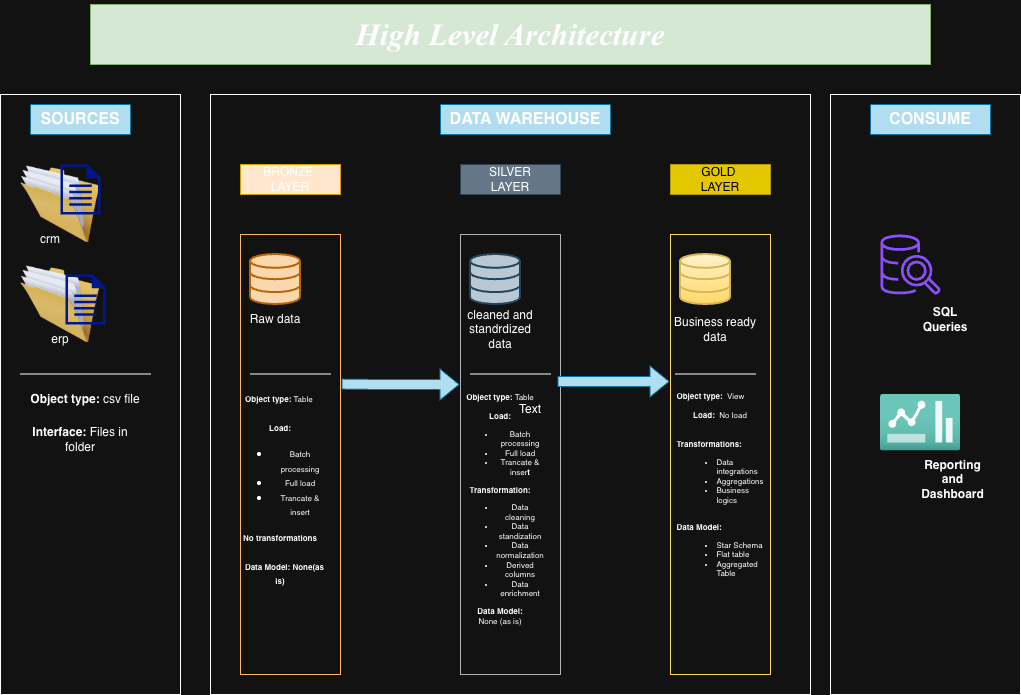

The diagram above was exported from draw.io. Its source (the exported page's mxGraphModel, read from the mxfile embedded in the PNG):
<mxGraphModel dx="946" dy="609" grid="1" gridSize="10" guides="1" tooltips="1" connect="1" arrows="1" fold="1" page="1" pageScale="1" pageWidth="827" pageHeight="1169" math="0" shadow="0">
  <root>
    <mxCell id="0" />
    <mxCell id="1" parent="0" />
    <mxCell id="HaSIbkbHKUSmOfsg3ZKe-1" value="" style="rounded=0;whiteSpace=wrap;html=1;direction=south;" parent="1" vertex="1">
      <mxGeometry x="30" y="190" width="180" height="600" as="geometry" />
    </mxCell>
    <mxCell id="HaSIbkbHKUSmOfsg3ZKe-4" value="" style="whiteSpace=wrap;html=1;aspect=fixed;" parent="1" vertex="1">
      <mxGeometry x="240" y="190" width="600" height="600" as="geometry" />
    </mxCell>
    <mxCell id="HaSIbkbHKUSmOfsg3ZKe-5" value="" style="rounded=0;whiteSpace=wrap;html=1;direction=south;" parent="1" vertex="1">
      <mxGeometry x="860" y="190" width="190" height="600" as="geometry" />
    </mxCell>
    <mxCell id="HaSIbkbHKUSmOfsg3ZKe-6" value="SOURCES" style="text;html=1;whiteSpace=wrap;strokeColor=#10739e;fillColor=#b1ddf0;align=center;verticalAlign=middle;rounded=0;fontStyle=1;fontSize=16;" parent="1" vertex="1">
      <mxGeometry x="60" y="200" width="100" height="30" as="geometry" />
    </mxCell>
    <mxCell id="HaSIbkbHKUSmOfsg3ZKe-7" value="DATA WAREHOUSE" style="text;html=1;whiteSpace=wrap;strokeColor=#10739e;fillColor=#b1ddf0;align=center;verticalAlign=middle;rounded=0;fontStyle=1;fontSize=16;" parent="1" vertex="1">
      <mxGeometry x="470" y="200" width="170" height="30" as="geometry" />
    </mxCell>
    <mxCell id="HaSIbkbHKUSmOfsg3ZKe-8" value="CONSUME" style="text;html=1;whiteSpace=wrap;align=center;verticalAlign=middle;rounded=0;fontSize=16;fontStyle=1;fillColor=#b1ddf0;strokeColor=#10739e;" parent="1" vertex="1">
      <mxGeometry x="900" y="200" width="120" height="30" as="geometry" />
    </mxCell>
    <mxCell id="HaSIbkbHKUSmOfsg3ZKe-9" value="GOLD&amp;nbsp;&lt;div&gt;LAYER&lt;/div&gt;" style="text;html=1;whiteSpace=wrap;strokeColor=#B09500;fillColor=#e3c800;align=center;verticalAlign=middle;rounded=0;fontColor=#000000;" parent="1" vertex="1">
      <mxGeometry x="700" y="260" width="100" height="30" as="geometry" />
    </mxCell>
    <mxCell id="HaSIbkbHKUSmOfsg3ZKe-10" value="BRONZE&amp;nbsp;&lt;div&gt;LAYER&lt;/div&gt;" style="text;html=1;whiteSpace=wrap;strokeColor=#d79b00;fillColor=#ffe6cc;align=center;verticalAlign=middle;rounded=0;" parent="1" vertex="1">
      <mxGeometry x="270" y="260" width="100" height="30" as="geometry" />
    </mxCell>
    <mxCell id="HaSIbkbHKUSmOfsg3ZKe-11" value="SILVER&lt;div&gt;LAYER&lt;/div&gt;" style="text;html=1;whiteSpace=wrap;strokeColor=#314354;fillColor=#647687;align=center;verticalAlign=middle;rounded=0;fontColor=#ffffff;" parent="1" vertex="1">
      <mxGeometry x="490" y="260" width="100" height="30" as="geometry" />
    </mxCell>
    <mxCell id="HaSIbkbHKUSmOfsg3ZKe-12" value="" style="rounded=0;whiteSpace=wrap;html=1;direction=south;strokeColor=#FFB570;" parent="1" vertex="1">
      <mxGeometry x="270" y="330" width="100" height="440" as="geometry" />
    </mxCell>
    <mxCell id="HaSIbkbHKUSmOfsg3ZKe-13" value="" style="rounded=0;whiteSpace=wrap;html=1;direction=south;strokeColor=#FFD966;" parent="1" vertex="1">
      <mxGeometry x="700" y="330" width="100" height="440" as="geometry" />
    </mxCell>
    <mxCell id="HaSIbkbHKUSmOfsg3ZKe-14" value="" style="rounded=0;whiteSpace=wrap;html=1;direction=south;strokeColor=#B3B3B3;" parent="1" vertex="1">
      <mxGeometry x="490" y="330" width="100" height="440" as="geometry" />
    </mxCell>
    <mxCell id="HaSIbkbHKUSmOfsg3ZKe-15" value="" style="shape=flexArrow;endArrow=classic;html=1;rounded=0;exitX=0.34;exitY=-0.01;exitDx=0;exitDy=0;fillColor=#b1ddf0;strokeColor=#10739e;exitPerimeter=0;" parent="1" source="HaSIbkbHKUSmOfsg3ZKe-12" edge="1">
      <mxGeometry width="50" height="50" relative="1" as="geometry">
        <mxPoint x="360" y="470" as="sourcePoint" />
        <mxPoint x="489" y="480" as="targetPoint" />
        <Array as="points">
          <mxPoint x="410" y="480" />
        </Array>
      </mxGeometry>
    </mxCell>
    <mxCell id="HaSIbkbHKUSmOfsg3ZKe-17" value="" style="shape=flexArrow;endArrow=classic;html=1;rounded=0;exitX=0.334;exitY=0.03;exitDx=0;exitDy=0;fillColor=#b1ddf0;strokeColor=#10739e;exitPerimeter=0;" parent="1" source="HaSIbkbHKUSmOfsg3ZKe-14" edge="1">
      <mxGeometry width="50" height="50" relative="1" as="geometry">
        <mxPoint x="600" y="479.5" as="sourcePoint" />
        <mxPoint x="699" y="477" as="targetPoint" />
        <Array as="points">
          <mxPoint x="640" y="477" />
        </Array>
      </mxGeometry>
    </mxCell>
    <mxCell id="HaSIbkbHKUSmOfsg3ZKe-18" value="" style="image;html=1;image=img/lib/clip_art/general/Full_Folder_128x128.png" parent="1" vertex="1">
      <mxGeometry x="50" y="360" width="80" height="80" as="geometry" />
    </mxCell>
    <mxCell id="HaSIbkbHKUSmOfsg3ZKe-19" value="" style="sketch=0;aspect=fixed;pointerEvents=1;shadow=0;dashed=0;html=1;strokeColor=none;labelPosition=center;verticalLabelPosition=bottom;verticalAlign=top;align=center;fillColor=#00188D;shape=mxgraph.mscae.enterprise.document" parent="1" vertex="1">
      <mxGeometry x="95" y="370" width="40" height="50" as="geometry" />
    </mxCell>
    <mxCell id="HaSIbkbHKUSmOfsg3ZKe-24" value="" style="html=1;verticalLabelPosition=bottom;align=center;labelBackgroundColor=#ffffff;verticalAlign=top;strokeWidth=2;strokeColor=#b46504;shadow=0;dashed=0;shape=mxgraph.ios7.icons.data;fillColor=#fad7ac;" parent="1" vertex="1">
      <mxGeometry x="280" y="350" width="50" height="50" as="geometry" />
    </mxCell>
    <mxCell id="HaSIbkbHKUSmOfsg3ZKe-25" value="" style="html=1;verticalLabelPosition=bottom;align=center;labelBackgroundColor=#ffffff;verticalAlign=top;strokeWidth=2;strokeColor=#23445d;shadow=0;dashed=0;shape=mxgraph.ios7.icons.data;fillColor=#bac8d3;" parent="1" vertex="1">
      <mxGeometry x="500" y="350" width="50" height="50" as="geometry" />
    </mxCell>
    <mxCell id="HaSIbkbHKUSmOfsg3ZKe-26" value="" style="html=1;verticalLabelPosition=bottom;align=center;labelBackgroundColor=#ffffff;verticalAlign=top;strokeWidth=2;strokeColor=#d6b656;shadow=0;dashed=0;shape=mxgraph.ios7.icons.data;fillColor=#fff2cc;gradientColor=#ffd966;" parent="1" vertex="1">
      <mxGeometry x="710" y="350" width="50" height="50" as="geometry" />
    </mxCell>
    <mxCell id="HaSIbkbHKUSmOfsg3ZKe-27" value="Business ready data" style="text;html=1;whiteSpace=wrap;strokeColor=none;fillColor=none;align=center;verticalAlign=middle;rounded=0;" parent="1" vertex="1">
      <mxGeometry x="700" y="410" width="90" height="30" as="geometry" />
    </mxCell>
    <mxCell id="HaSIbkbHKUSmOfsg3ZKe-28" value="cleaned and standrdized data" style="text;html=1;whiteSpace=wrap;strokeColor=none;fillColor=none;align=center;verticalAlign=middle;rounded=0;" parent="1" vertex="1">
      <mxGeometry x="490" y="410" width="80" height="30" as="geometry" />
    </mxCell>
    <mxCell id="HaSIbkbHKUSmOfsg3ZKe-29" value="Raw data" style="text;html=1;whiteSpace=wrap;strokeColor=none;fillColor=none;align=center;verticalAlign=middle;rounded=0;" parent="1" vertex="1">
      <mxGeometry x="275" y="400" width="60" height="30" as="geometry" />
    </mxCell>
    <mxCell id="HaSIbkbHKUSmOfsg3ZKe-35" value="" style="endArrow=none;html=1;rounded=0;" parent="1" edge="1">
      <mxGeometry relative="1" as="geometry">
        <mxPoint x="50" y="469.5" as="sourcePoint" />
        <mxPoint x="180" y="469.5" as="targetPoint" />
        <Array as="points" />
      </mxGeometry>
    </mxCell>
    <mxCell id="HaSIbkbHKUSmOfsg3ZKe-38" value="" style="endArrow=none;html=1;rounded=0;" parent="1" edge="1">
      <mxGeometry relative="1" as="geometry">
        <mxPoint x="280" y="469.5" as="sourcePoint" />
        <mxPoint x="360" y="469.5" as="targetPoint" />
        <Array as="points" />
      </mxGeometry>
    </mxCell>
    <mxCell id="HaSIbkbHKUSmOfsg3ZKe-39" value="" style="endArrow=none;html=1;rounded=0;" parent="1" edge="1">
      <mxGeometry relative="1" as="geometry">
        <mxPoint x="500" y="469.5" as="sourcePoint" />
        <mxPoint x="580" y="469.5" as="targetPoint" />
        <Array as="points" />
      </mxGeometry>
    </mxCell>
    <mxCell id="HaSIbkbHKUSmOfsg3ZKe-40" value="" style="endArrow=none;html=1;rounded=0;" parent="1" edge="1">
      <mxGeometry relative="1" as="geometry">
        <mxPoint x="705" y="469.5" as="sourcePoint" />
        <mxPoint x="785" y="469.5" as="targetPoint" />
        <Array as="points" />
      </mxGeometry>
    </mxCell>
    <mxCell id="HaSIbkbHKUSmOfsg3ZKe-41" value="&lt;b&gt;Object type:&lt;/b&gt; csv file" style="text;html=1;whiteSpace=wrap;strokeColor=none;fillColor=none;align=center;verticalAlign=middle;rounded=0;" parent="1" vertex="1">
      <mxGeometry x="50" y="480" width="130" height="30" as="geometry" />
    </mxCell>
    <mxCell id="HaSIbkbHKUSmOfsg3ZKe-42" value="&lt;font style=&quot;font-size: 8px;&quot;&gt;Object type: &lt;span style=&quot;font-weight: 400;&quot;&gt;Table&lt;/span&gt;&amp;nbsp;&lt;/font&gt;&lt;div&gt;&lt;font style=&quot;font-size: 8px;&quot;&gt;&lt;br&gt;&lt;/font&gt;&lt;/div&gt;&lt;div&gt;&lt;font style=&quot;font-size: 8px;&quot;&gt;Load:&lt;/font&gt;&lt;/div&gt;&lt;div&gt;&lt;ul&gt;&lt;li&gt;&lt;span style=&quot;background-color: transparent; color: light-dark(rgb(0, 0, 0), rgb(255, 255, 255)); font-size: 8px; font-weight: normal; text-align: left;&quot;&gt;Batch processing&lt;/span&gt;&lt;/li&gt;&lt;li&gt;&lt;span style=&quot;background-color: transparent; color: light-dark(rgb(0, 0, 0), rgb(255, 255, 255)); font-size: 8px; font-weight: normal; text-align: left;&quot;&gt;Full load&lt;/span&gt;&lt;/li&gt;&lt;li&gt;&lt;span style=&quot;background-color: transparent; color: light-dark(rgb(0, 0, 0), rgb(255, 255, 255)); font-size: 8px; font-weight: normal; text-align: left;&quot;&gt;Trancate &amp;amp; insert&lt;/span&gt;&lt;/li&gt;&lt;/ul&gt;&lt;span style=&quot;font-size: 8px;&quot;&gt;No transformations&lt;/span&gt;&lt;/div&gt;&lt;div&gt;&lt;span style=&quot;font-size: 8px;&quot;&gt;&lt;br&gt;&lt;/span&gt;&lt;/div&gt;&lt;div&gt;&lt;font style=&quot;font-size: 8px;&quot;&gt;&amp;nbsp; &amp;nbsp; Data Model: None(as is)&lt;/font&gt;&lt;/div&gt;" style="text;html=1;whiteSpace=wrap;strokeColor=none;fillColor=none;align=center;verticalAlign=middle;rounded=0;fontStyle=1" parent="1" vertex="1">
      <mxGeometry x="260" y="570" width="100" height="30" as="geometry" />
    </mxCell>
    <mxCell id="HaSIbkbHKUSmOfsg3ZKe-46" value="Object type: &lt;span style=&quot;font-weight: normal;&quot;&gt;Table&lt;/span&gt;&lt;div&gt;&lt;br&gt;&lt;/div&gt;&lt;div&gt;Load:&lt;/div&gt;&lt;div&gt;&lt;ul&gt;&lt;li&gt;&lt;span style=&quot;background-color: transparent; color: light-dark(rgb(0, 0, 0), rgb(255, 255, 255)); font-weight: normal;&quot;&gt;Batch processing&lt;/span&gt;&lt;/li&gt;&lt;li&gt;&lt;span style=&quot;background-color: transparent; color: light-dark(rgb(0, 0, 0), rgb(255, 255, 255)); font-weight: normal;&quot;&gt;Full load&lt;/span&gt;&lt;/li&gt;&lt;li&gt;&lt;span style=&quot;background-color: transparent; color: light-dark(rgb(0, 0, 0), rgb(255, 255, 255));&quot;&gt;&lt;span style=&quot;font-weight: normal;&quot;&gt;Trancate &amp;amp; inser&lt;/span&gt;t&lt;/span&gt;&lt;/li&gt;&lt;/ul&gt;&lt;div&gt;Transformation:&lt;/div&gt;&lt;/div&gt;&lt;div&gt;&lt;ul&gt;&lt;li&gt;&lt;span style=&quot;font-weight: normal;&quot;&gt;Data cleaning&lt;/span&gt;&lt;/li&gt;&lt;li&gt;&lt;span style=&quot;font-weight: normal;&quot;&gt;Data standization&lt;/span&gt;&lt;/li&gt;&lt;li&gt;&lt;span style=&quot;font-weight: normal;&quot;&gt;Data normalization&lt;/span&gt;&lt;/li&gt;&lt;li&gt;&lt;span style=&quot;font-weight: normal;&quot;&gt;Derived columns&lt;/span&gt;&lt;/li&gt;&lt;li&gt;&lt;span style=&quot;font-weight: normal;&quot;&gt;Data enrichment&lt;/span&gt;&lt;/li&gt;&lt;/ul&gt;&lt;/div&gt;&lt;div&gt;Data Model:&lt;/div&gt;&lt;div&gt;&lt;span style=&quot;background-color: transparent; color: light-dark(rgb(0, 0, 0), rgb(255, 255, 255)); font-weight: normal;&quot;&gt;None (as is)&lt;/span&gt;&lt;/div&gt;" style="text;html=1;whiteSpace=wrap;strokeColor=none;fillColor=none;align=center;verticalAlign=middle;rounded=0;fontStyle=1;fontSize=8;" parent="1" vertex="1">
      <mxGeometry x="500" y="590" width="60" height="30" as="geometry" />
    </mxCell>
    <mxCell id="HaSIbkbHKUSmOfsg3ZKe-47" value="&lt;div style=&quot;text-align: left;&quot;&gt;&lt;span style=&quot;background-color: transparent; color: light-dark(rgb(0, 0, 0), rgb(255, 255, 255));&quot;&gt;Object type:&amp;nbsp;&amp;nbsp;&lt;/span&gt;&lt;span style=&quot;font-weight: normal; background-color: transparent; color: light-dark(rgb(0, 0, 0), rgb(255, 255, 255));&quot;&gt;View&lt;/span&gt;&lt;/div&gt;&lt;div style=&quot;text-align: left;&quot;&gt;&lt;span style=&quot;font-weight: normal; background-color: transparent; color: light-dark(rgb(0, 0, 0), rgb(255, 255, 255));&quot;&gt;&lt;br&gt;&lt;/span&gt;&lt;/div&gt;&lt;div&gt;Load:&amp;nbsp;&amp;nbsp;&lt;span style=&quot;font-weight: normal; background-color: transparent; color: light-dark(rgb(0, 0, 0), rgb(255, 255, 255));&quot;&gt;No load&lt;/span&gt;&lt;/div&gt;&lt;div&gt;&lt;span style=&quot;background-color: transparent; color: light-dark(rgb(0, 0, 0), rgb(255, 255, 255));&quot;&gt;&lt;br&gt;&lt;/span&gt;&lt;/div&gt;&lt;div&gt;&lt;span style=&quot;background-color: transparent; color: light-dark(rgb(0, 0, 0), rgb(255, 255, 255));&quot;&gt;&lt;br&gt;&lt;/span&gt;&lt;/div&gt;&lt;div style=&quot;text-align: left;&quot;&gt;&lt;span style=&quot;background-color: transparent; color: light-dark(rgb(0, 0, 0), rgb(255, 255, 255));&quot;&gt;Transformations:&lt;/span&gt;&lt;/div&gt;&lt;div style=&quot;text-align: left;&quot;&gt;&lt;ul&gt;&lt;li&gt;&lt;span style=&quot;font-weight: normal;&quot;&gt;Data integrations&lt;/span&gt;&lt;/li&gt;&lt;li&gt;&lt;span style=&quot;font-weight: normal;&quot;&gt;Aggregations&lt;/span&gt;&lt;/li&gt;&lt;li&gt;&lt;span style=&quot;font-weight: normal;&quot;&gt;Business logics&lt;/span&gt;&lt;/li&gt;&lt;/ul&gt;&lt;/div&gt;&lt;div&gt;&lt;br&gt;&lt;/div&gt;&lt;div style=&quot;text-align: left;&quot;&gt;Data Model:&lt;/div&gt;&lt;div style=&quot;&quot;&gt;&lt;ul&gt;&lt;li style=&quot;text-align: left;&quot;&gt;&lt;span style=&quot;font-weight: normal;&quot;&gt;Star Schema&lt;/span&gt;&lt;/li&gt;&lt;li style=&quot;text-align: left;&quot;&gt;&lt;span style=&quot;font-weight: normal;&quot;&gt;Flat table&lt;/span&gt;&lt;/li&gt;&lt;li style=&quot;text-align: left;&quot;&gt;&lt;span style=&quot;font-weight: normal;&quot;&gt;Aggregated Table&lt;/span&gt;&lt;/li&gt;&lt;/ul&gt;&lt;/div&gt;" style="text;html=1;whiteSpace=wrap;strokeColor=none;fillColor=none;align=center;verticalAlign=middle;rounded=0;fontSize=8;fontStyle=1" parent="1" vertex="1">
      <mxGeometry x="720" y="570" width="60" height="30" as="geometry" />
    </mxCell>
    <mxCell id="HaSIbkbHKUSmOfsg3ZKe-53" value="" style="sketch=0;outlineConnect=0;fontColor=#232F3E;gradientColor=none;fillColor=#8C4FFF;strokeColor=none;dashed=0;verticalLabelPosition=bottom;verticalAlign=top;align=center;html=1;fontSize=12;fontStyle=0;aspect=fixed;pointerEvents=1;shape=mxgraph.aws4.redshift_query_editor_v20_light;" parent="1" vertex="1">
      <mxGeometry x="910" y="330" width="60" height="60" as="geometry" />
    </mxCell>
    <mxCell id="HaSIbkbHKUSmOfsg3ZKe-54" value="SQL Queries" style="text;html=1;whiteSpace=wrap;strokeColor=none;fillColor=none;align=center;verticalAlign=middle;rounded=0;fontStyle=1" parent="1" vertex="1">
      <mxGeometry x="940" y="400" width="70" height="30" as="geometry" />
    </mxCell>
    <mxCell id="HaSIbkbHKUSmOfsg3ZKe-55" value="" style="image;aspect=fixed;html=1;points=[];align=center;fontSize=12;image=img/lib/azure2/general/Dashboard2.svg;" parent="1" vertex="1">
      <mxGeometry x="910" y="490" width="80" height="56.47" as="geometry" />
    </mxCell>
    <mxCell id="HaSIbkbHKUSmOfsg3ZKe-56" value="&lt;b&gt;Reporting and Dashboard&lt;/b&gt;" style="text;html=1;whiteSpace=wrap;strokeColor=none;fillColor=none;align=center;verticalAlign=middle;rounded=0;" parent="1" vertex="1">
      <mxGeometry x="945" y="560" width="75" height="30" as="geometry" />
    </mxCell>
    <mxCell id="siRaEJ7ei-rhMQmZ33zS-1" value="Text" style="text;html=1;whiteSpace=wrap;strokeColor=none;fillColor=none;align=center;verticalAlign=middle;rounded=0;" parent="1" vertex="1">
      <mxGeometry x="530" y="490" width="60" height="30" as="geometry" />
    </mxCell>
    <mxCell id="siRaEJ7ei-rhMQmZ33zS-2" value="&lt;h1&gt;&lt;font face=&quot;Times New Roman&quot; style=&quot;font-size: 31px;&quot;&gt;&lt;i style=&quot;&quot;&gt;High Level Architecture&lt;/i&gt;&lt;/font&gt;&lt;/h1&gt;" style="text;html=1;whiteSpace=wrap;strokeColor=#82b366;fillColor=#d5e8d4;align=center;verticalAlign=middle;rounded=0;" parent="1" vertex="1">
      <mxGeometry x="120" y="100" width="840" height="60" as="geometry" />
    </mxCell>
    <mxCell id="oGA1CdOR78HRPtiN7T2X-1" value="&lt;b&gt;Interface: &lt;/b&gt;Files in folder" style="text;html=1;whiteSpace=wrap;strokeColor=none;fillColor=none;align=center;verticalAlign=middle;rounded=0;" vertex="1" parent="1">
      <mxGeometry x="50" y="520" width="120" height="30" as="geometry" />
    </mxCell>
    <mxCell id="oGA1CdOR78HRPtiN7T2X-2" value="erp" style="text;html=1;whiteSpace=wrap;strokeColor=none;fillColor=none;align=center;verticalAlign=middle;rounded=0;" vertex="1" parent="1">
      <mxGeometry x="60" y="420" width="60" height="30" as="geometry" />
    </mxCell>
    <mxCell id="oGA1CdOR78HRPtiN7T2X-3" value="" style="image;html=1;image=img/lib/clip_art/general/Full_Folder_128x128.png" vertex="1" parent="1">
      <mxGeometry x="50" y="260" width="80" height="80" as="geometry" />
    </mxCell>
    <mxCell id="oGA1CdOR78HRPtiN7T2X-4" value="" style="sketch=0;aspect=fixed;pointerEvents=1;shadow=0;dashed=0;html=1;strokeColor=none;labelPosition=center;verticalLabelPosition=bottom;verticalAlign=top;align=center;fillColor=#00188D;shape=mxgraph.mscae.enterprise.document" vertex="1" parent="1">
      <mxGeometry x="90" y="260" width="40" height="50" as="geometry" />
    </mxCell>
    <mxCell id="oGA1CdOR78HRPtiN7T2X-5" value="crm" style="text;html=1;whiteSpace=wrap;strokeColor=none;fillColor=none;align=center;verticalAlign=middle;rounded=0;" vertex="1" parent="1">
      <mxGeometry x="50" y="320" width="60" height="30" as="geometry" />
    </mxCell>
  </root>
</mxGraphModel>